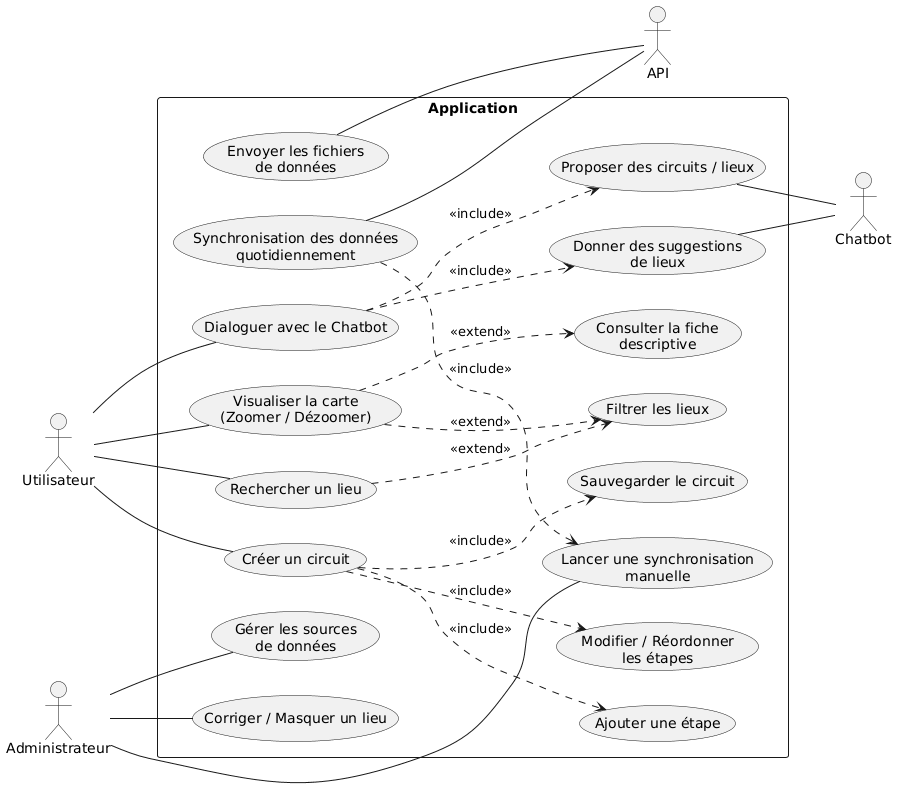

The diagram above was rendered by PlantUML. Its source (embedded in the PNG):
@startuml
left to right direction

actor "Utilisateur" as User
actor "Administrateur" as Admin
actor "API" as API
actor "Chatbot" as Chatbot

rectangle "Application" {
  usecase "Créer un circuit" as UC1
  usecase "Ajouter une étape" as UC2
  usecase "Modifier / Réordonner\nles étapes" as UC3
  usecase "Sauvegarder le circuit" as UC4
  usecase "Rechercher un lieu" as UC5
  usecase "Filtrer les lieux" as UC6
  usecase "Visualiser la carte\n(Zoomer / Dézoomer)" as UC7
  usecase "Consulter la fiche\ndescriptive" as UC8
  usecase "Dialoguer avec le Chatbot" as UC9
  usecase "Donner des suggestions\nde lieux" as UC10
  usecase "Proposer des circuits / lieux" as UC11
  usecase "Gérer les sources\nde données" as UC12
  usecase "Lancer une synchronisation\nmanuelle" as UC13
  usecase "Corriger / Masquer un lieu" as UC14
  usecase "Envoyer les fichiers\nde données" as UC15
  usecase "Synchronisation des données\nquotidiennement" as UC16
}

User -- UC1
User -- UC5
User -- UC7
User -- UC9
Admin -- UC12
Admin -- UC13
Admin -- UC14
UC10 -- Chatbot
UC11 -- Chatbot
UC16 -- API
UC15 -- API

UC1 ..> UC2 : <<include>>
UC1 ..> UC3 : <<include>>
UC1 ..> UC4 : <<include>>
UC9 ..> UC10 : <<include>>
UC9 ..> UC11 : <<include>>

UC5 ..> UC6 : <<extend>>
UC7 ..> UC6 : <<extend>>
UC7 ..> UC8 : <<extend>>

UC16 ..> UC13 : <<include>>
@enduml